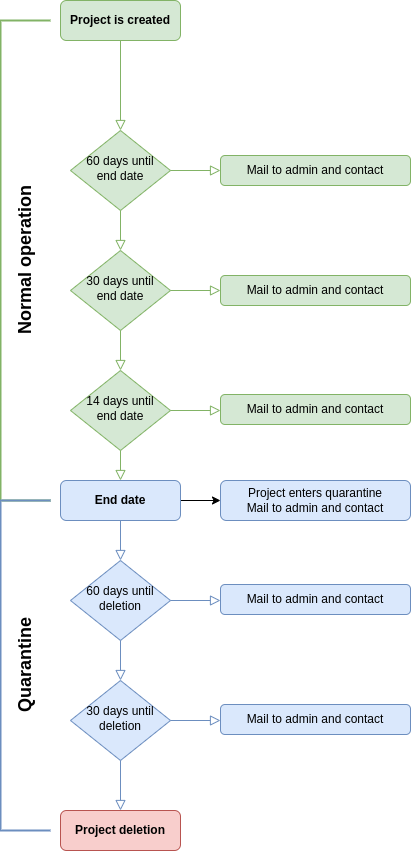

The diagram above was exported from draw.io. Its source (the exported page's mxGraphModel, read from the mxfile embedded in the PNG):
<mxGraphModel dx="1718" dy="1165" grid="1" gridSize="10" guides="1" tooltips="1" connect="1" arrows="1" fold="1" page="1" pageScale="1" pageWidth="827" pageHeight="1169" math="0" shadow="0">
  <root>
    <mxCell id="WIyWlLk6GJQsqaUBKTNV-0" />
    <mxCell id="WIyWlLk6GJQsqaUBKTNV-1" parent="WIyWlLk6GJQsqaUBKTNV-0" />
    <mxCell id="WIyWlLk6GJQsqaUBKTNV-2" value="" style="rounded=0;html=1;jettySize=auto;orthogonalLoop=1;fontSize=11;endArrow=block;endFill=0;endSize=8;strokeWidth=1;shadow=0;labelBackgroundColor=none;edgeStyle=orthogonalEdgeStyle;fillColor=#d5e8d4;strokeColor=#82b366;" parent="WIyWlLk6GJQsqaUBKTNV-1" source="WIyWlLk6GJQsqaUBKTNV-3" target="WIyWlLk6GJQsqaUBKTNV-6" edge="1">
      <mxGeometry relative="1" as="geometry" />
    </mxCell>
    <mxCell id="WIyWlLk6GJQsqaUBKTNV-3" value="Project is created" style="rounded=1;whiteSpace=wrap;html=1;fontSize=12;glass=0;strokeWidth=1;shadow=0;fillColor=#d5e8d4;strokeColor=#82b366;fontStyle=1" parent="WIyWlLk6GJQsqaUBKTNV-1" vertex="1">
      <mxGeometry x="310" y="40" width="120" height="40" as="geometry" />
    </mxCell>
    <mxCell id="WIyWlLk6GJQsqaUBKTNV-6" value="60 days until end date" style="rhombus;whiteSpace=wrap;html=1;shadow=0;fontFamily=Helvetica;fontSize=12;align=center;strokeWidth=1;spacing=6;spacingTop=-4;fillColor=#d5e8d4;strokeColor=#82b366;" parent="WIyWlLk6GJQsqaUBKTNV-1" vertex="1">
      <mxGeometry x="320" y="170" width="100" height="80" as="geometry" />
    </mxCell>
    <mxCell id="WIyWlLk6GJQsqaUBKTNV-7" value="Mail to admin and contact" style="rounded=1;whiteSpace=wrap;html=1;fontSize=12;glass=0;strokeWidth=1;shadow=0;fillColor=#d5e8d4;strokeColor=#82b366;" parent="WIyWlLk6GJQsqaUBKTNV-1" vertex="1">
      <mxGeometry x="470" y="195" width="190" height="30" as="geometry" />
    </mxCell>
    <mxCell id="WIyWlLk6GJQsqaUBKTNV-10" value="30 days until end date" style="rhombus;whiteSpace=wrap;html=1;shadow=0;fontFamily=Helvetica;fontSize=12;align=center;strokeWidth=1;spacing=6;spacingTop=-4;fillColor=#d5e8d4;strokeColor=#82b366;" parent="WIyWlLk6GJQsqaUBKTNV-1" vertex="1">
      <mxGeometry x="320" y="290" width="100" height="80" as="geometry" />
    </mxCell>
    <mxCell id="WIyWlLk6GJQsqaUBKTNV-11" value="Project deletion" style="rounded=1;whiteSpace=wrap;html=1;fontSize=12;glass=0;strokeWidth=1;shadow=0;fillColor=#f8cecc;strokeColor=#b85450;fontStyle=1" parent="WIyWlLk6GJQsqaUBKTNV-1" vertex="1">
      <mxGeometry x="310" y="850" width="120" height="40" as="geometry" />
    </mxCell>
    <mxCell id="WIyWlLk6GJQsqaUBKTNV-12" value="Mail to admin and contact" style="rounded=1;whiteSpace=wrap;html=1;fontSize=12;glass=0;strokeWidth=1;shadow=0;fillColor=#d5e8d4;strokeColor=#82b366;" parent="WIyWlLk6GJQsqaUBKTNV-1" vertex="1">
      <mxGeometry x="470" y="315" width="190" height="30" as="geometry" />
    </mxCell>
    <mxCell id="sJDLUEC2O_nyiOPLchG6-0" value="14 days until end date" style="rhombus;whiteSpace=wrap;html=1;shadow=0;fontFamily=Helvetica;fontSize=12;align=center;strokeWidth=1;spacing=6;spacingTop=-4;fillColor=#d5e8d4;strokeColor=#82b366;" vertex="1" parent="WIyWlLk6GJQsqaUBKTNV-1">
      <mxGeometry x="320" y="410" width="100" height="80" as="geometry" />
    </mxCell>
    <mxCell id="sJDLUEC2O_nyiOPLchG6-2" value="Mail to admin and contact" style="rounded=1;whiteSpace=wrap;html=1;fontSize=12;glass=0;strokeWidth=1;shadow=0;fillColor=#d5e8d4;strokeColor=#82b366;" vertex="1" parent="WIyWlLk6GJQsqaUBKTNV-1">
      <mxGeometry x="470" y="434" width="190" height="30" as="geometry" />
    </mxCell>
    <mxCell id="sJDLUEC2O_nyiOPLchG6-5" value="" style="rounded=0;html=1;jettySize=auto;orthogonalLoop=1;fontSize=11;endArrow=block;endFill=0;endSize=8;strokeWidth=1;shadow=0;labelBackgroundColor=none;edgeStyle=orthogonalEdgeStyle;entryX=0.5;entryY=0;entryDx=0;entryDy=0;exitX=0.5;exitY=1;exitDx=0;exitDy=0;fillColor=#d5e8d4;strokeColor=#82b366;" edge="1" parent="WIyWlLk6GJQsqaUBKTNV-1" source="WIyWlLk6GJQsqaUBKTNV-6" target="WIyWlLk6GJQsqaUBKTNV-10">
      <mxGeometry relative="1" as="geometry">
        <mxPoint x="370" y="260" as="sourcePoint" />
        <mxPoint x="380" y="180" as="targetPoint" />
      </mxGeometry>
    </mxCell>
    <mxCell id="sJDLUEC2O_nyiOPLchG6-6" value="" style="rounded=0;html=1;jettySize=auto;orthogonalLoop=1;fontSize=11;endArrow=block;endFill=0;endSize=8;strokeWidth=1;shadow=0;labelBackgroundColor=none;edgeStyle=orthogonalEdgeStyle;entryX=0.5;entryY=0;entryDx=0;entryDy=0;fillColor=#d5e8d4;strokeColor=#82b366;" edge="1" parent="WIyWlLk6GJQsqaUBKTNV-1" target="sJDLUEC2O_nyiOPLchG6-0">
      <mxGeometry relative="1" as="geometry">
        <mxPoint x="370" y="370" as="sourcePoint" />
        <mxPoint x="380" y="300" as="targetPoint" />
      </mxGeometry>
    </mxCell>
    <mxCell id="sJDLUEC2O_nyiOPLchG6-8" value="" style="rounded=0;html=1;jettySize=auto;orthogonalLoop=1;fontSize=11;endArrow=block;endFill=0;endSize=8;strokeWidth=1;shadow=0;labelBackgroundColor=none;edgeStyle=orthogonalEdgeStyle;entryX=0;entryY=0.5;entryDx=0;entryDy=0;exitX=1;exitY=0.5;exitDx=0;exitDy=0;fillColor=#d5e8d4;strokeColor=#82b366;" edge="1" parent="WIyWlLk6GJQsqaUBKTNV-1" source="WIyWlLk6GJQsqaUBKTNV-6" target="WIyWlLk6GJQsqaUBKTNV-7">
      <mxGeometry relative="1" as="geometry">
        <mxPoint x="380" y="260" as="sourcePoint" />
        <mxPoint x="380" y="300" as="targetPoint" />
      </mxGeometry>
    </mxCell>
    <mxCell id="sJDLUEC2O_nyiOPLchG6-9" value="" style="rounded=0;html=1;jettySize=auto;orthogonalLoop=1;fontSize=11;endArrow=block;endFill=0;endSize=8;strokeWidth=1;shadow=0;labelBackgroundColor=none;edgeStyle=orthogonalEdgeStyle;exitX=1;exitY=0.5;exitDx=0;exitDy=0;fillColor=#d5e8d4;strokeColor=#82b366;" edge="1" parent="WIyWlLk6GJQsqaUBKTNV-1" source="WIyWlLk6GJQsqaUBKTNV-10">
      <mxGeometry relative="1" as="geometry">
        <mxPoint x="430" y="220" as="sourcePoint" />
        <mxPoint x="470" y="330" as="targetPoint" />
      </mxGeometry>
    </mxCell>
    <mxCell id="sJDLUEC2O_nyiOPLchG6-10" value="" style="rounded=0;html=1;jettySize=auto;orthogonalLoop=1;fontSize=11;endArrow=block;endFill=0;endSize=8;strokeWidth=1;shadow=0;labelBackgroundColor=none;edgeStyle=orthogonalEdgeStyle;exitX=1;exitY=0.5;exitDx=0;exitDy=0;fillColor=#d5e8d4;strokeColor=#82b366;" edge="1" parent="WIyWlLk6GJQsqaUBKTNV-1" source="sJDLUEC2O_nyiOPLchG6-0">
      <mxGeometry relative="1" as="geometry">
        <mxPoint x="430" y="340" as="sourcePoint" />
        <mxPoint x="470" y="450" as="targetPoint" />
      </mxGeometry>
    </mxCell>
    <mxCell id="sJDLUEC2O_nyiOPLchG6-24" value="" style="edgeStyle=orthogonalEdgeStyle;rounded=0;orthogonalLoop=1;jettySize=auto;html=1;fontSize=18;strokeColor=default;" edge="1" parent="WIyWlLk6GJQsqaUBKTNV-1" source="sJDLUEC2O_nyiOPLchG6-12" target="sJDLUEC2O_nyiOPLchG6-23">
      <mxGeometry relative="1" as="geometry" />
    </mxCell>
    <mxCell id="sJDLUEC2O_nyiOPLchG6-12" value="End date" style="rounded=1;whiteSpace=wrap;html=1;fontSize=12;glass=0;strokeWidth=1;shadow=0;fillColor=#dae8fc;strokeColor=#6c8ebf;fontStyle=1" vertex="1" parent="WIyWlLk6GJQsqaUBKTNV-1">
      <mxGeometry x="310" y="520" width="120" height="40" as="geometry" />
    </mxCell>
    <mxCell id="sJDLUEC2O_nyiOPLchG6-14" value="60 days until deletion" style="rhombus;whiteSpace=wrap;html=1;shadow=0;fontFamily=Helvetica;fontSize=12;align=center;strokeWidth=1;spacing=6;spacingTop=-4;fillColor=#dae8fc;strokeColor=#6c8ebf;verticalAlign=middle;" vertex="1" parent="WIyWlLk6GJQsqaUBKTNV-1">
      <mxGeometry x="320" y="600" width="100" height="80" as="geometry" />
    </mxCell>
    <mxCell id="sJDLUEC2O_nyiOPLchG6-16" value="" style="rounded=0;html=1;jettySize=auto;orthogonalLoop=1;fontSize=11;endArrow=block;endFill=0;endSize=8;strokeWidth=1;shadow=0;labelBackgroundColor=none;edgeStyle=orthogonalEdgeStyle;entryX=0.5;entryY=0;entryDx=0;entryDy=0;exitX=0.5;exitY=1;exitDx=0;exitDy=0;fillColor=#d5e8d4;strokeColor=#82b366;" edge="1" parent="WIyWlLk6GJQsqaUBKTNV-1" source="sJDLUEC2O_nyiOPLchG6-0" target="sJDLUEC2O_nyiOPLchG6-12">
      <mxGeometry relative="1" as="geometry">
        <mxPoint x="380" y="380" as="sourcePoint" />
        <mxPoint x="380" y="420" as="targetPoint" />
      </mxGeometry>
    </mxCell>
    <mxCell id="sJDLUEC2O_nyiOPLchG6-17" value="30 days until deletion" style="rhombus;whiteSpace=wrap;html=1;shadow=0;fontFamily=Helvetica;fontSize=12;align=center;strokeWidth=1;spacing=6;spacingTop=-4;fillColor=#dae8fc;strokeColor=#6c8ebf;" vertex="1" parent="WIyWlLk6GJQsqaUBKTNV-1">
      <mxGeometry x="320" y="720" width="100" height="80" as="geometry" />
    </mxCell>
    <mxCell id="sJDLUEC2O_nyiOPLchG6-20" value="" style="rounded=0;html=1;jettySize=auto;orthogonalLoop=1;fontSize=11;endArrow=block;endFill=0;endSize=8;strokeWidth=1;shadow=0;labelBackgroundColor=none;edgeStyle=orthogonalEdgeStyle;entryX=0.5;entryY=0;entryDx=0;entryDy=0;exitX=0.5;exitY=1;exitDx=0;exitDy=0;fillColor=#dae8fc;strokeColor=#6c8ebf;" edge="1" parent="WIyWlLk6GJQsqaUBKTNV-1" source="sJDLUEC2O_nyiOPLchG6-12" target="sJDLUEC2O_nyiOPLchG6-14">
      <mxGeometry relative="1" as="geometry">
        <mxPoint x="380" y="500" as="sourcePoint" />
        <mxPoint x="380" y="530" as="targetPoint" />
      </mxGeometry>
    </mxCell>
    <mxCell id="sJDLUEC2O_nyiOPLchG6-21" value="" style="rounded=0;html=1;jettySize=auto;orthogonalLoop=1;fontSize=11;endArrow=block;endFill=0;endSize=8;strokeWidth=1;shadow=0;labelBackgroundColor=none;edgeStyle=orthogonalEdgeStyle;entryX=0.5;entryY=0;entryDx=0;entryDy=0;fillColor=#dae8fc;strokeColor=#6c8ebf;exitX=0.5;exitY=1;exitDx=0;exitDy=0;" edge="1" parent="WIyWlLk6GJQsqaUBKTNV-1" source="sJDLUEC2O_nyiOPLchG6-14" target="sJDLUEC2O_nyiOPLchG6-17">
      <mxGeometry relative="1" as="geometry">
        <mxPoint x="370" y="690" as="sourcePoint" />
        <mxPoint x="380" y="610" as="targetPoint" />
      </mxGeometry>
    </mxCell>
    <mxCell id="sJDLUEC2O_nyiOPLchG6-22" value="" style="rounded=0;html=1;jettySize=auto;orthogonalLoop=1;fontSize=11;endArrow=block;endFill=0;endSize=8;strokeWidth=1;shadow=0;labelBackgroundColor=none;edgeStyle=orthogonalEdgeStyle;entryX=0.5;entryY=0;entryDx=0;entryDy=0;fillColor=#dae8fc;strokeColor=#6c8ebf;" edge="1" parent="WIyWlLk6GJQsqaUBKTNV-1" target="WIyWlLk6GJQsqaUBKTNV-11">
      <mxGeometry relative="1" as="geometry">
        <mxPoint x="370" y="800" as="sourcePoint" />
        <mxPoint x="380" y="730" as="targetPoint" />
      </mxGeometry>
    </mxCell>
    <mxCell id="sJDLUEC2O_nyiOPLchG6-23" value="&lt;span&gt;Project enters quarantine&lt;/span&gt;&lt;br&gt;&lt;span&gt;Mail to admin and contact&lt;/span&gt;" style="rounded=1;whiteSpace=wrap;html=1;fontSize=12;glass=0;strokeWidth=1;shadow=0;fillColor=#dae8fc;strokeColor=#6c8ebf;align=center;" vertex="1" parent="WIyWlLk6GJQsqaUBKTNV-1">
      <mxGeometry x="470" y="520" width="190" height="40" as="geometry" />
    </mxCell>
    <mxCell id="sJDLUEC2O_nyiOPLchG6-25" value="Mail to admin and contact" style="rounded=1;whiteSpace=wrap;html=1;fontSize=12;glass=0;strokeWidth=1;shadow=0;fillColor=#dae8fc;strokeColor=#6c8ebf;" vertex="1" parent="WIyWlLk6GJQsqaUBKTNV-1">
      <mxGeometry x="470" y="624" width="190" height="30" as="geometry" />
    </mxCell>
    <mxCell id="sJDLUEC2O_nyiOPLchG6-26" value="" style="rounded=0;html=1;jettySize=auto;orthogonalLoop=1;fontSize=11;endArrow=block;endFill=0;endSize=8;strokeWidth=1;shadow=0;labelBackgroundColor=none;edgeStyle=orthogonalEdgeStyle;exitX=1;exitY=0.5;exitDx=0;exitDy=0;fillColor=#dae8fc;strokeColor=#6c8ebf;" edge="1" parent="WIyWlLk6GJQsqaUBKTNV-1">
      <mxGeometry relative="1" as="geometry">
        <mxPoint x="420" y="640" as="sourcePoint" />
        <mxPoint x="470" y="640" as="targetPoint" />
      </mxGeometry>
    </mxCell>
    <mxCell id="sJDLUEC2O_nyiOPLchG6-27" value="Mail to admin and contact" style="rounded=1;whiteSpace=wrap;html=1;fontSize=12;glass=0;strokeWidth=1;shadow=0;fillColor=#dae8fc;strokeColor=#6c8ebf;" vertex="1" parent="WIyWlLk6GJQsqaUBKTNV-1">
      <mxGeometry x="470" y="744" width="190" height="30" as="geometry" />
    </mxCell>
    <mxCell id="sJDLUEC2O_nyiOPLchG6-28" value="" style="rounded=0;html=1;jettySize=auto;orthogonalLoop=1;fontSize=11;endArrow=block;endFill=0;endSize=8;strokeWidth=1;shadow=0;labelBackgroundColor=none;edgeStyle=orthogonalEdgeStyle;exitX=1;exitY=0.5;exitDx=0;exitDy=0;fillColor=#dae8fc;strokeColor=#6c8ebf;" edge="1" parent="WIyWlLk6GJQsqaUBKTNV-1">
      <mxGeometry relative="1" as="geometry">
        <mxPoint x="420" y="760" as="sourcePoint" />
        <mxPoint x="470" y="760" as="targetPoint" />
      </mxGeometry>
    </mxCell>
    <mxCell id="sJDLUEC2O_nyiOPLchG6-29" value="Normal operation" style="strokeWidth=2;html=1;shape=mxgraph.flowchart.annotation_1;align=center;pointerEvents=1;fontSize=18;horizontal=0;fillColor=#d5e8d4;strokeColor=#82b366;fontStyle=1" vertex="1" parent="WIyWlLk6GJQsqaUBKTNV-1">
      <mxGeometry x="250" y="60" width="50" height="480" as="geometry" />
    </mxCell>
    <mxCell id="sJDLUEC2O_nyiOPLchG6-32" value="Quarantine" style="strokeWidth=2;html=1;shape=mxgraph.flowchart.annotation_1;align=center;pointerEvents=1;fontSize=18;horizontal=0;fillColor=#dae8fc;strokeColor=#6c8ebf;fontStyle=1" vertex="1" parent="WIyWlLk6GJQsqaUBKTNV-1">
      <mxGeometry x="250" y="540" width="50" height="330" as="geometry" />
    </mxCell>
  </root>
</mxGraphModel>